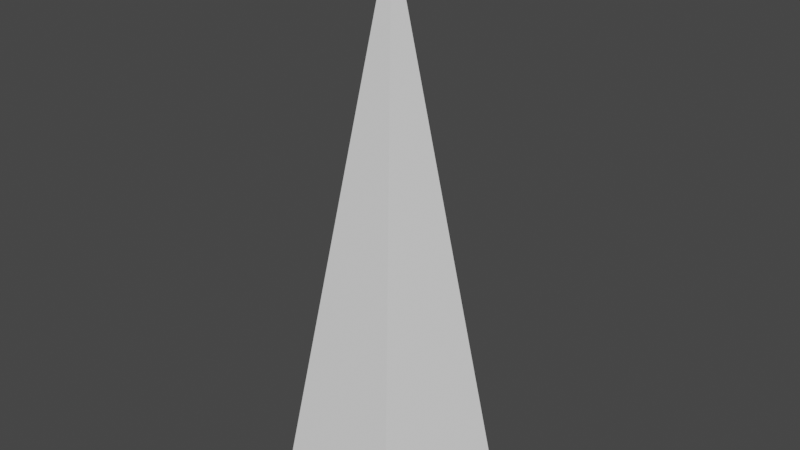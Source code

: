 # Source: spotlight.blend  (saved by Blender 3.0.42; exported with 4.5.12 LTS)
import bpy
from mathutils import Matrix  # noqa: F401  (used for matrix-valued properties, if any)

bpy.ops.wm.read_factory_settings(use_empty=True)
scene = bpy.context.scene
scene.name = 'Scene'

# ---- collections
col_collection = bpy.data.collections.new('Collection'); scene.collection.children.link(col_collection)

# ---- world
world_world = bpy.data.worlds.new('World'); scene.world = world_world
world_world.use_nodes = True; world_world.node_tree.nodes.clear()
_N = world_world.node_tree.nodes; _L = world_world.node_tree.links
n0 = _N.new('ShaderNodeOutputWorld'); n0.name = 'World Output'; n0.location = (300, 300)
n1 = _N.new('ShaderNodeBackground'); n1.name = 'Background'; n1.location = (10, 300)
n1.inputs[0].default_value = (0.05088, 0.05088, 0.05088, 1.0)
_L.new(n1.outputs[0], n0.inputs[0])
n0.is_active_output = True
world_world.color = (0.05088, 0.05088, 0.05088)
world_world.use_sun_shadow = False
world_world.sun_shadow_jitter_overblur = 0.0

# ---- meshes
me_circle_001 = bpy.data.meshes.new('Circle.001')
me_circle_001.from_pydata([(0.0, 1.0, -5.0), (-0.9511, 0.309, -5.0), (-0.5878, -0.809, -5.0), (0.5878, -0.809, -5.0), (0.9511, 0.309, -5.0), (0.0, 0.0, 0.0)], [], [(3, 5, 2), (1, 5, 0), (4, 5, 3), (2, 5, 1), (0, 5, 4), (1, 0, 4, 3, 2)])
_uv = me_circle_001.uv_layers.new(name='UVMap')
_uv.uv.foreach_set('vector', [0.0, 0.0, 0.0, 0.0, 0.0, 0.0, 0.0, 0.0, 0.0, 0.0, 0.0, 0.0, 0.0, 0.0, 0.0, 0.0, 0.0, 0.0, 0.0, 0.0, 0.0, 0.0, 0.0, 0.0, 0.0, 0.0, 0.0, 0.0, 0.0, 0.0, 0.0, 0.0, 0.0, 0.0, 0.0, 0.0, 0.0, 0.0, 0.0, 0.0])
me_circle_001.use_remesh_fix_poles = True
me_circle_001.use_remesh_preserve_attributes = False
me_circle_001.update()

# ---- objects
ob_circle_001 = bpy.data.objects.new('Circle.001', me_circle_001)

# ---- transforms, parenting, visibility, modifiers, constraints
ob_circle_001.location = (0.0, 0.0, 0.0)

# ---- collection membership
col_collection.objects.link(ob_circle_001)

# ---- scene / render settings (as saved in the file)
scene.frame_start = 1; scene.frame_end = 250; scene.frame_set(1)
scene.render.engine = 'BLENDER_EEVEE_NEXT'
scene.cycles.sampling_pattern = 'TABULATED_SOBOL'
scene.cycles.use_light_tree = False
scene.view_settings.view_transform = 'Filmic'
bpy.context.view_layer.update()

# ---- added for rendering (the .blend has no active camera and no usable light): camera, sun
cam_auto = bpy.data.cameras.new('AutoCamera')
cam_auto.lens = 50.0
cam_auto.sensor_width = 36.0
cam_auto.clip_end = 1000.0
ob_auto_camera = bpy.data.objects.new('AutoCamera', cam_auto)
scene.collection.objects.link(ob_auto_camera)
ob_auto_camera.location = (5.2249, -6.17439, 1.67992)
ob_auto_camera.rotation_euler = (1.09748, -7.21219e-08, 0.694738)
scene.camera = ob_auto_camera
light_auto_sun = bpy.data.lights.new('AutoSun', 'SUN')
light_auto_sun.energy = 3.0
light_auto_sun.angle = 0.0523599
ob_auto_sun = bpy.data.objects.new('AutoSun', light_auto_sun)
scene.collection.objects.link(ob_auto_sun)
ob_auto_sun.rotation_euler = (0.872665, 0.174533, 0.523599)
bpy.context.view_layer.update()
